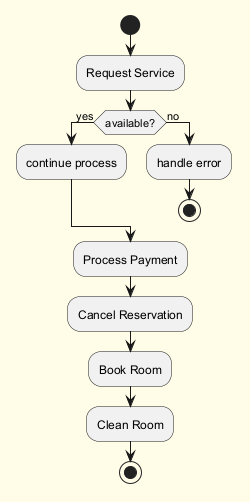

The diagram above was rendered by PlantUML. Its source (embedded in the PNG):
@startuml
skinparam backgroundColor #FFFDE7
skinparam classBackgroundColor #FFF9C4
skinparam classBorderColor #F57F17
start
:Request Service;
if (available?) then (yes)
:continue process;
else (no)
:handle error;
stop
endif
:Process Payment;
:Cancel Reservation;
:Book Room;
:Clean Room;
stop
@enduml